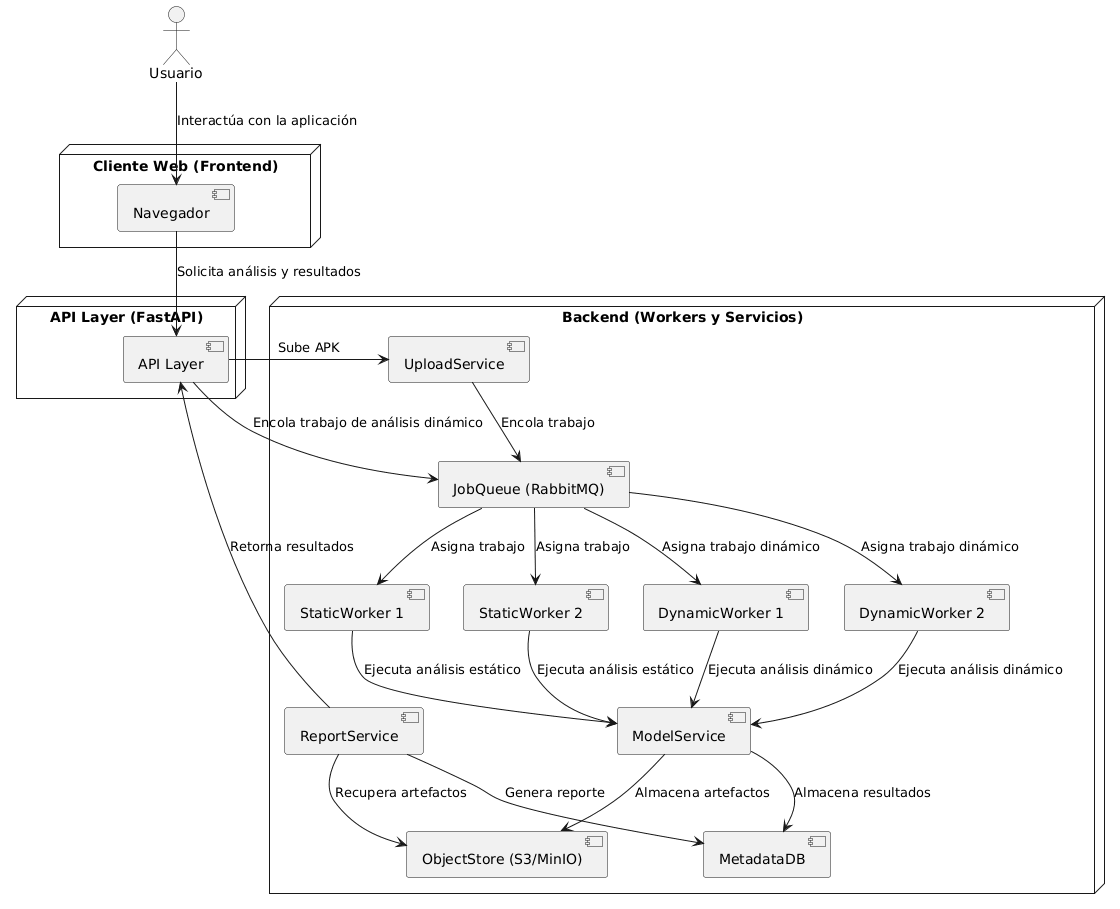

The diagram above was rendered by PlantUML. Its source (embedded in the PNG):
@startuml
actor "Usuario" as User

node "Cliente Web (Frontend)" {
  [Navegador] as Browser
}

node "API Layer (FastAPI)" {
  [API Layer] as API
}

node "Backend (Workers y Servicios)" {
  [UploadService] as UploadService
  [JobQueue (RabbitMQ)] as JobQueue
  [StaticWorker 1] as StaticWorker1
  [StaticWorker 2] as StaticWorker2
  [DynamicWorker 1] as DynamicWorker1
  [DynamicWorker 2] as DynamicWorker2
  [ModelService] as ModelService
  [ReportService] as ReportService
  [ObjectStore (S3/MinIO)] as ObjectStore
  [MetadataDB] as MetadataDB
}

User --> Browser : Interactúa con la aplicación
Browser --> API : Solicita análisis y resultados
API --> UploadService : Sube APK
UploadService --> JobQueue : Encola trabajo
JobQueue --> StaticWorker1 : Asigna trabajo
JobQueue --> StaticWorker2 : Asigna trabajo

StaticWorker1 --> ModelService : Ejecuta análisis estático
StaticWorker2 --> ModelService : Ejecuta análisis estático

API --> JobQueue : Encola trabajo de análisis dinámico
JobQueue --> DynamicWorker1 : Asigna trabajo dinámico
JobQueue --> DynamicWorker2 : Asigna trabajo dinámico

DynamicWorker1 --> ModelService : Ejecuta análisis dinámico
DynamicWorker2 --> ModelService : Ejecuta análisis dinámico

ModelService --> ObjectStore : Almacena artefactos
ModelService --> MetadataDB : Almacena resultados

ReportService --> ObjectStore : Recupera artefactos
ReportService --> MetadataDB : Genera reporte
ReportService --> API : Retorna resultados
@enduml